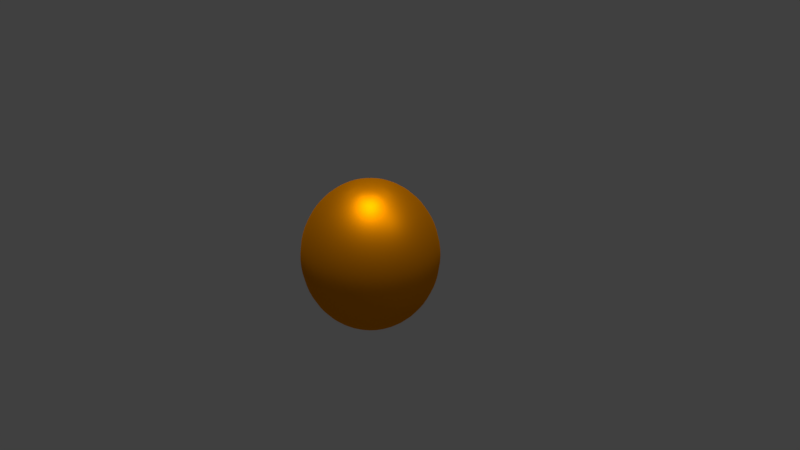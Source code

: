 # Source: T_orange_lowpoly.blend  (saved by Blender 2.77.0; exported with 4.5.12 LTS)
import bpy
from mathutils import Matrix  # noqa: F401  (used for matrix-valued properties, if any)

bpy.ops.wm.read_factory_settings(use_empty=True)
scene = bpy.context.scene
scene.name = 'Scene'

# ---- collections
col_collection_1 = bpy.data.collections.new('Collection 1'); scene.collection.children.link(col_collection_1)

# ---- materials (node trees are filled in below, after node groups)
mat_material_001 = bpy.data.materials.new('Material.001')
mat_material_001.alpha_threshold = 0.0
mat_material_001.preview_render_type = 'FLAT'
mat_material_001.roughness = 0.5

# ---- material node trees
mat_material_001.use_nodes = True; mat_material_001.node_tree.nodes.clear()
_N = mat_material_001.node_tree.nodes; _L = mat_material_001.node_tree.links
n0 = _N.new('ShaderNodeMixShader'); n0.name = 'Mix Shader'; n0.location = (303, 599)
n0.inputs[0].default_value = 0.7909
n1 = _N.new('ShaderNodeOutputMaterial'); n1.name = 'Material Output'; n1.location = (432, 434)
n2 = _N.new('ShaderNodeBsdfAnisotropic'); n2.name = 'Glossy BSDF'; n2.location = (183, 404)
n2.distribution = 'GGX'
n2.inputs[0].default_value = (1.0, 0.3185, 0.0, 1.0)
n2.inputs[1].default_value = 0.5244
n3 = _N.new('ShaderNodeBsdfDiffuse'); n3.name = 'Diffuse BSDF'; n3.location = (45, 625)
n3.inputs[0].default_value = (1.0, 0.3185, 0.0, 1.0)
_L.new(n3.outputs[0], n0.inputs[1])
_L.new(n2.outputs[0], n0.inputs[2])
_L.new(n0.outputs[0], n1.inputs[0])
n1.is_active_output = True

# ---- world
world_world = bpy.data.worlds.new('World'); scene.world = world_world
world_world.color = (0.05088, 0.05088, 0.05088)
world_world.use_sun_shadow = False
world_world.sun_shadow_jitter_overblur = 0.0
world_world.cycles.sampling_method = 'MANUAL'

# ---- cameras
cam_camera = bpy.data.cameras.new('Camera')
cam_camera.clip_end = 100.0
cam_camera.lens = 35.0
cam_camera.sensor_width = 32.0
cam_camera.sensor_height = 18.0
cam_camera.ortho_scale = 7.314
cam_camera.dof.focus_distance = 0.0

# ---- lights
light_sun_001 = bpy.data.lights.new('Sun.001', 'SUN')
light_sun_001.transmission_factor = 0.0
light_sun_001.angle = 0.1993
light_sun_001.energy = 1.0
light_sun_001.shadow_buffer_clip_start = 0.5
light_sun_001.shadow_soft_size = 0.1
light_sun_001.shadow_cascade_max_distance = 1000.0
light_sun = bpy.data.lights.new('Sun', 'SUN')
light_sun.transmission_factor = 0.0
light_sun.angle = 0.1993
light_sun.energy = 1.0
light_sun.shadow_buffer_clip_start = 0.5
light_sun.shadow_soft_size = 0.1
light_sun.shadow_cascade_max_distance = 1000.0
light_lamp = bpy.data.lights.new('Lamp', 'POINT')
light_lamp.transmission_factor = 0.0
light_lamp.cutoff_distance = 30.0
light_lamp.energy = 100.0
light_lamp.shadow_buffer_clip_start = 1.001
light_lamp.shadow_soft_size = 0.1
light_lamp.shadow_maximum_resolution = 0.006
light_lamp.use_absolute_resolution = True

# ---- meshes
me_sphere = bpy.data.meshes.new('Sphere')
me_sphere.from_pydata([(0.1764, 0.2514, 1.031), (0.1764, -0.1313, 1.107), (0.447, 0.1393, 1.031), (0.6764, 0.3687, 0.8139), (0.8297, 0.522, 0.4895), (0.8835, 0.5759, 0.1068), (0.8297, 0.522, -0.2758), (0.6764, 0.3687, -0.6003), (0.447, 0.1393, -0.817), (0.5591, -0.1313, 1.031), (0.8835, -0.1313, 0.8139), (1.1, -0.1313, 0.4895), (1.176, -0.1313, 0.1068), (1.1, -0.1313, -0.2758), (0.8835, -0.1313, -0.6003), (0.5591, -0.1313, -0.817), (0.447, -0.4019, 1.031), (0.6764, -0.6313, 0.8139), (0.8297, -0.7845, 0.4895), (0.8835, -0.8384, 0.1068), (0.8297, -0.7845, -0.2758), (0.6764, -0.6313, -0.6003), (0.447, -0.4019, -0.817), (0.1764, -0.5139, 1.031), (0.1764, -0.8384, 0.8139), (0.1764, -1.055, 0.4895), (0.1764, -1.131, 0.1068), (0.1764, -1.055, -0.2758), (0.1764, -0.8384, -0.6003), (0.1764, -0.5139, -0.817), (-0.09422, -0.4019, 1.031), (-0.3236, -0.6313, 0.8139), (-0.4769, -0.7845, 0.4895), (-0.5307, -0.8384, 0.1068), (-0.4769, -0.7845, -0.2758), (-0.3236, -0.6313, -0.6003), (-0.09422, -0.4019, -0.817), (0.1764, -0.1313, -0.8932), (-0.2063, -0.1313, 1.031), (-0.5307, -0.1313, 0.8139), (-0.7475, -0.1313, 0.4895), (-0.8236, -0.1313, 0.1068), (-0.7475, -0.1313, -0.2758), (-0.5307, -0.1313, -0.6003), (-0.2063, -0.1313, -0.817), (-0.09422, 0.1393, 1.031), (-0.3236, 0.3687, 0.8139), (-0.4769, 0.522, 0.4895), (-0.5307, 0.5759, 0.1068), (-0.4769, 0.522, -0.2758), (-0.3236, 0.3687, -0.6003), (-0.09422, 0.1393, -0.817), (0.1764, 0.5759, 0.8139), (0.1764, 0.7926, 0.4895), (0.1764, 0.8687, 0.1068), (0.1764, 0.7926, -0.2758), (0.1764, 0.5759, -0.6003), (0.1764, 0.2514, -0.817)], [], [(57, 56, 7, 8), (55, 54, 5, 6), (53, 52, 3, 4), (0, 1, 2), (37, 57, 8), (56, 55, 6, 7), (54, 53, 4, 5), (52, 0, 2, 3), (37, 8, 15), (7, 6, 13, 14), (5, 4, 11, 12), (3, 2, 9, 10), (8, 7, 14, 15), (6, 5, 12, 13), (4, 3, 10, 11), (2, 1, 9), (12, 11, 18, 19), (10, 9, 16, 17), (15, 14, 21, 22), (13, 12, 19, 20), (11, 10, 17, 18), (9, 1, 16), (37, 15, 22), (14, 13, 20, 21), (22, 21, 28, 29), (20, 19, 26, 27), (18, 17, 24, 25), (16, 1, 23), (37, 22, 29), (21, 20, 27, 28), (19, 18, 25, 26), (17, 16, 23, 24), (25, 24, 31, 32), (23, 1, 30), (37, 29, 36), (28, 27, 34, 35), (26, 25, 32, 33), (24, 23, 30, 31), (29, 28, 35, 36), (27, 26, 33, 34), (37, 36, 44), (35, 34, 42, 43), (33, 32, 40, 41), (31, 30, 38, 39), (36, 35, 43, 44), (34, 33, 41, 42), (32, 31, 39, 40), (30, 1, 38), (39, 38, 45, 46), (44, 43, 50, 51), (42, 41, 48, 49), (40, 39, 46, 47), (38, 1, 45), (37, 44, 51), (43, 42, 49, 50), (41, 40, 47, 48), (51, 50, 56, 57), (49, 48, 54, 55), (47, 46, 52, 53), (45, 1, 0), (37, 51, 57), (50, 49, 55, 56), (48, 47, 53, 54), (46, 45, 0, 52)])
me_sphere.polygons.foreach_set('use_smooth', [True] * 64)
_uv = me_sphere.uv_layers.new(name='UVMap')
_uv.uv.foreach_set('vector', [0.5012, 0.4312, 0.5065, 0.3614, 0.5959, 0.3992, 0.5496, 0.4517, 0.5194, 0.2926, 0.5418, 0.2263, 0.6682, 0.2798, 0.6362, 0.342, 0.5738, 0.1641, 0.6141, 0.1069, 0.7035, 0.1446, 0.6906, 0.2134, 0.6604, 0.05441, 0.7099, 0.00488, 0.7088, 0.07486, 0.5008, 0.5002, 0.5012, 0.4312, 0.5496, 0.4517, 0.5065, 0.3614, 0.5194, 0.2926, 0.6362, 0.342, 0.5959, 0.3992, 0.5418, 0.2263, 0.5738, 0.1641, 0.6906, 0.2134, 0.6682, 0.2798, 0.6141, 0.1069, 0.6604, 0.05441, 0.7088, 0.07486, 0.7035, 0.1446, 0.5008, 0.5002, 0.5496, 0.4517, 0.5697, 0.5005, 0.6027, 0.4055, 0.6605, 0.3655, 0.7092, 0.4833, 0.6399, 0.4957, 0.7233, 0.3338, 0.7901, 0.3119, 0.8388, 0.4297, 0.776, 0.4613, 0.8594, 0.2995, 0.9296, 0.2947, 0.9497, 0.3435, 0.8966, 0.3896, 0.5496, 0.4517, 0.6027, 0.4055, 0.6399, 0.4957, 0.5697, 0.5005, 0.6605, 0.3655, 0.7233, 0.3338, 0.776, 0.4613, 0.7092, 0.4833, 0.7901, 0.3119, 0.8594, 0.2995, 0.8966, 0.3896, 0.8388, 0.4297, 0.9296, 0.2947, 0.9999, 0.2942, 0.9497, 0.3435, 0.7762, 0.5404, 0.839, 0.5723, 0.7898, 0.6902, 0.723, 0.668, 0.8968, 0.6127, 0.9498, 0.6591, 0.9294, 0.7079, 0.8592, 0.7029, 0.5697, 0.5005, 0.64, 0.5055, 0.6024, 0.5957, 0.5494, 0.5493, 0.7093, 0.5182, 0.7762, 0.5404, 0.723, 0.668, 0.6601, 0.636, 0.839, 0.5723, 0.8968, 0.6127, 0.8592, 0.7029, 0.7898, 0.6902, 0.9498, 0.6591, 0.9999, 0.7087, 0.9294, 0.7079, 0.5008, 0.5002, 0.5697, 0.5005, 0.5494, 0.5493, 0.64, 0.5055, 0.7093, 0.5182, 0.6601, 0.636, 0.6024, 0.5957, 0.5494, 0.5493, 0.595, 0.6024, 0.5049, 0.6389, 0.5006, 0.569, 0.6345, 0.6603, 0.6655, 0.723, 0.5382, 0.7746, 0.5168, 0.7079, 0.6869, 0.7897, 0.6988, 0.8587, 0.6088, 0.8952, 0.5693, 0.8374, 0.7031, 0.9286, 0.7031, 0.9987, 0.6544, 0.9484, 0.5008, 0.5002, 0.5494, 0.5493, 0.5006, 0.569, 0.595, 0.6024, 0.6345, 0.6603, 0.5168, 0.7079, 0.5049, 0.6389, 0.6655, 0.723, 0.6869, 0.7897, 0.5693, 0.8374, 0.5382, 0.7746, 0.6988, 0.8587, 0.7031, 0.9286, 0.6544, 0.9484, 0.6088, 0.8952, 0.4292, 0.8381, 0.3889, 0.8959, 0.2988, 0.8584, 0.3114, 0.7891, 0.3426, 0.9489, 0.2931, 0.999, 0.2938, 0.9286, 0.5008, 0.5002, 0.5006, 0.569, 0.4519, 0.5487, 0.4957, 0.6392, 0.4831, 0.7085, 0.3653, 0.6595, 0.4055, 0.6017, 0.461, 0.7753, 0.4292, 0.8381, 0.3114, 0.7891, 0.3335, 0.7223, 0.3889, 0.8959, 0.3426, 0.9489, 0.2938, 0.9286, 0.2988, 0.8584, 0.5006, 0.569, 0.4957, 0.6392, 0.4055, 0.6017, 0.4519, 0.5487, 0.4831, 0.7085, 0.461, 0.7753, 0.3335, 0.7223, 0.3653, 0.6595, 0.5008, 0.5002, 0.4519, 0.5487, 0.4318, 0.4998, 0.3985, 0.5949, 0.3405, 0.6349, 0.292, 0.5167, 0.3614, 0.5044, 0.2774, 0.6664, 0.2104, 0.6883, 0.1619, 0.57, 0.2249, 0.5385, 0.141, 0.7005, 0.07061, 0.7052, 0.05052, 0.6562, 0.1038, 0.6101, 0.4519, 0.5487, 0.3985, 0.5949, 0.3614, 0.5044, 0.4318, 0.4998, 0.3405, 0.6349, 0.2774, 0.6664, 0.2249, 0.5385, 0.292, 0.5167, 0.2104, 0.6883, 0.141, 0.7005, 0.1038, 0.6101, 0.1619, 0.57, 0.07061, 0.7052, 9.994e-05, 0.7055, 0.05052, 0.6562, 0.1042, 0.3865, 0.05119, 0.3399, 0.07172, 0.291, 0.1422, 0.2962, 0.4318, 0.4998, 0.3613, 0.4945, 0.3993, 0.4042, 0.4523, 0.4509, 0.2919, 0.4817, 0.2249, 0.4592, 0.2786, 0.3315, 0.3415, 0.3637, 0.162, 0.4271, 0.1042, 0.3865, 0.1422, 0.2962, 0.2116, 0.3091, 0.05119, 0.3399, 0.001103, 0.2901, 0.07172, 0.291, 0.5008, 0.5002, 0.4318, 0.4998, 0.4523, 0.4509, 0.3613, 0.4945, 0.2919, 0.4817, 0.3415, 0.3637, 0.3993, 0.4042, 0.2249, 0.4592, 0.162, 0.4271, 0.2116, 0.3091, 0.2786, 0.3315, 0.4523, 0.4509, 0.4067, 0.3975, 0.4971, 0.3611, 0.5012, 0.4312, 0.3673, 0.3394, 0.3363, 0.2765, 0.464, 0.225, 0.4853, 0.2919, 0.315, 0.2096, 0.3033, 0.1404, 0.3936, 0.104, 0.433, 0.1621, 0.2991, 0.07029, 0.2993, 9.994e-05, 0.348, 0.05062, 0.5008, 0.5002, 0.4523, 0.4509, 0.5012, 0.4312, 0.4067, 0.3975, 0.3673, 0.3394, 0.4853, 0.2919, 0.4971, 0.3611, 0.3363, 0.2765, 0.315, 0.2096, 0.433, 0.1621, 0.464, 0.225, 0.3033, 0.1404, 0.2991, 0.07029, 0.348, 0.05062, 0.3936, 0.104])
_uv.active_render = True
_uv = me_sphere.uv_layers.new(name='UVMap.001')
_uv.uv.foreach_set('vector', [0.5445, 0.1828, 0.4555, 0.1828, 0.4555, 0.3626, 0.5445, 0.3626, 0.1808, 0.2717, 0.1808, 0.1828, 0.001001, 0.1828, 0.001001, 0.2717, 0.1808, 0.001001, 0.09191, 0.001001, 0.09191, 0.1808, 0.1808, 0.1808, 0.999, 0.1808, 0.999, 0.09291, 0.9111, 0.1808, 0.8172, 0.7293, 0.8172, 0.8172, 0.7293, 0.8172, 0.1808, 0.3626, 0.1808, 0.2737, 0.001001, 0.2737, 0.001001, 0.3626, 0.2717, 0.001001, 0.1828, 0.001001, 0.1828, 0.1808, 0.2717, 0.1808, 0.3626, 0.2717, 0.3626, 0.1828, 0.1828, 0.1828, 0.1828, 0.2717, 0.7283, 0.8162, 0.8162, 0.7283, 0.7283, 0.7283, 0.3626, 0.001001, 0.2737, 0.001001, 0.2737, 0.1808, 0.3626, 0.1808, 0.3626, 0.3626, 0.3626, 0.2737, 0.1828, 0.2737, 0.1828, 0.3626, 0.4535, 0.001001, 0.3646, 0.001001, 0.3646, 0.1808, 0.4535, 0.1808, 0.1808, 0.4535, 0.1808, 0.3646, 0.001001, 0.3646, 0.001001, 0.4535, 0.4535, 0.1828, 0.3646, 0.1828, 0.3646, 0.3626, 0.4535, 0.3626, 0.3626, 0.4535, 0.3626, 0.3646, 0.1828, 0.3646, 0.1828, 0.4535, 0.998, 0.09191, 0.9101, 0.1798, 0.9101, 0.09191, 0.5445, 0.001001, 0.4555, 0.001001, 0.4555, 0.1808, 0.5445, 0.1808, 0.1808, 0.5445, 0.1808, 0.4555, 0.001001, 0.4555, 0.001001, 0.5445, 0.08991, 0.001001, 0.001001, 0.001001, 0.001001, 0.1808, 0.08991, 0.1808, 0.3626, 0.5445, 0.3626, 0.4555, 0.1828, 0.4555, 0.1828, 0.5445, 0.4535, 0.3646, 0.3646, 0.3646, 0.3646, 0.5445, 0.4535, 0.5445, 0.7293, 0.9081, 0.8172, 0.8202, 0.8172, 0.9081, 0.1808, 0.9111, 0.09291, 0.999, 0.1808, 0.999, 0.1808, 0.6354, 0.1808, 0.5465, 0.001001, 0.5465, 0.001001, 0.6354, 0.5445, 0.3646, 0.4555, 0.3646, 0.4555, 0.5445, 0.5445, 0.5445, 0.3626, 0.6354, 0.3626, 0.5465, 0.1828, 0.5465, 0.1828, 0.6354, 0.6354, 0.001001, 0.5465, 0.001001, 0.5465, 0.1808, 0.6354, 0.1808, 0.8202, 0.9081, 0.9081, 0.8202, 0.9081, 0.9081, 0.999, 0.002002, 0.999, 0.08991, 0.9111, 0.08991, 0.5445, 0.6354, 0.5445, 0.5465, 0.3646, 0.5465, 0.3646, 0.6354, 0.6354, 0.1828, 0.5465, 0.1828, 0.5465, 0.3626, 0.6354, 0.3626, 0.1808, 0.7263, 0.1808, 0.6374, 0.001001, 0.6374, 0.001001, 0.7263, 0.6354, 0.3646, 0.5465, 0.3646, 0.5465, 0.5445, 0.6354, 0.5445, 0.002002, 0.999, 0.08991, 0.9111, 0.08991, 0.999, 0.9081, 0.7293, 0.8202, 0.8172, 0.9081, 0.8172, 0.3626, 0.7263, 0.3626, 0.6374, 0.1828, 0.6374, 0.1828, 0.7263, 0.7263, 0.001001, 0.6374, 0.001001, 0.6374, 0.1808, 0.7263, 0.1808, 0.5445, 0.7263, 0.5445, 0.6374, 0.3646, 0.6374, 0.3646, 0.7263, 0.7263, 0.1828, 0.6374, 0.1828, 0.6374, 0.3626, 0.7263, 0.3626, 0.7263, 0.6354, 0.7263, 0.5465, 0.5465, 0.5465, 0.5465, 0.6354, 0.9101, 0.08891, 0.9101, 0.001001, 0.998, 0.001001, 0.7263, 0.3646, 0.6374, 0.3646, 0.6374, 0.5445, 0.7263, 0.5445, 0.7263, 0.7263, 0.7263, 0.6374, 0.5465, 0.6374, 0.5465, 0.7263, 0.8172, 0.001001, 0.7283, 0.001001, 0.7283, 0.1808, 0.8172, 0.1808, 0.1808, 0.8172, 0.1808, 0.7283, 0.001001, 0.7283, 0.001001, 0.8172, 0.8172, 0.1828, 0.7283, 0.1828, 0.7283, 0.3626, 0.8172, 0.3626, 0.3626, 0.8172, 0.3626, 0.7283, 0.1828, 0.7283, 0.1828, 0.8172, 0.001001, 0.9101, 0.001001, 0.998, 0.08891, 0.9101, 0.8172, 0.3646, 0.7283, 0.3646, 0.7283, 0.5445, 0.8172, 0.5445, 0.5445, 0.8172, 0.5445, 0.7283, 0.3646, 0.7283, 0.3646, 0.8172, 0.8172, 0.5465, 0.7283, 0.5465, 0.7283, 0.7263, 0.8172, 0.7263, 0.7263, 0.8172, 0.7263, 0.7283, 0.5465, 0.7283, 0.5465, 0.8172, 0.8192, 0.8192, 0.8192, 0.9071, 0.9071, 0.8192, 0.8192, 0.8162, 0.9071, 0.7283, 0.8192, 0.7283, 0.9081, 0.001001, 0.8192, 0.001001, 0.8192, 0.1808, 0.9081, 0.1808, 0.1808, 0.9081, 0.1808, 0.8192, 0.001001, 0.8192, 0.001001, 0.9081, 0.9081, 0.1828, 0.8192, 0.1828, 0.8192, 0.3626, 0.9081, 0.3626, 0.3626, 0.9081, 0.3626, 0.8192, 0.1828, 0.8192, 0.1828, 0.9081, 0.9081, 0.3646, 0.8192, 0.3646, 0.8192, 0.5445, 0.9081, 0.5445, 0.7283, 0.8192, 0.7283, 0.9071, 0.8162, 0.8192, 0.09191, 0.998, 0.09191, 0.9101, 0.1798, 0.9101, 0.5445, 0.9081, 0.5445, 0.8192, 0.3646, 0.8192, 0.3646, 0.9081, 0.9081, 0.5465, 0.8192, 0.5465, 0.8192, 0.7263, 0.9081, 0.7263, 0.7263, 0.9081, 0.7263, 0.8192, 0.5465, 0.8192, 0.5465, 0.9081])
me_sphere.materials.append(mat_material_001)
me_sphere.use_remesh_preserve_volume = False
me_sphere.use_remesh_preserve_attributes = False
me_sphere.use_mirror_vertex_groups = False
me_sphere.update()

# ---- objects
ob_sun_001 = bpy.data.objects.new('Sun.001', light_sun_001)
ob_sun = bpy.data.objects.new('Sun', light_sun)
ob_sphere = bpy.data.objects.new('Sphere', me_sphere)
ob_lamp = bpy.data.objects.new('Lamp', light_lamp)
ob_camera = bpy.data.objects.new('Camera', cam_camera)

# ---- transforms, parenting, visibility, modifiers, constraints
ob_sun_001.location = (-0.1892, 4.815, 4.254)
ob_sun_001.lineart.crease_threshold = 0.0
ob_sun.location = (-3.927, -1.372, 6.1)
ob_sun.lineart.crease_threshold = 0.0
ob_sphere.location = (0.0, 0.0, 0.0)
ob_sphere.lineart.crease_threshold = 0.0
_m = ob_sphere.modifiers.new('Subsurf', 'SUBSURF')
_m.uv_smooth = 'PRESERVE_CORNERS'
_m.quality = 2
_m.show_only_control_edges = False
ob_lamp.location = (4.076, 1.005, 5.904)
ob_lamp.rotation_euler = (0.6503, 0.05522, 1.866)
ob_lamp.lock_rotations_4d = False
ob_lamp.empty_display_type = 'ARROWS'
ob_lamp.color = (0.0, 0.0, 0.0, 0.0)
ob_lamp.lineart.crease_threshold = 0.0
ob_camera.location = (7.481, -6.508, 5.344)
ob_camera.rotation_euler = (1.109, 0.0, 0.8149)
ob_camera.lock_rotations_4d = False
ob_camera.empty_display_type = 'ARROWS'
ob_camera.color = (0.0, 0.0, 0.0, 0.0)
ob_camera.display_type = 'WIRE'
ob_camera.lineart.crease_threshold = 0.0

# ---- collection membership
col_collection_1.objects.link(ob_sun_001)
col_collection_1.objects.link(ob_sun)
col_collection_1.objects.link(ob_sphere)
col_collection_1.objects.link(ob_lamp)
col_collection_1.objects.link(ob_camera)

# ---- scene / render settings (as saved in the file)
scene.camera = ob_camera
scene.frame_start = 1; scene.frame_end = 250; scene.frame_set(1)
scene.render.engine = 'CYCLES'
scene.render.resolution_percentage = 50
scene.render.dither_intensity = 0.0
scene.cycles.use_denoising = False
scene.cycles.samples = 128
scene.cycles.sampling_pattern = 'TABULATED_SOBOL'
scene.cycles.light_sampling_threshold = 0.0
scene.cycles.use_adaptive_sampling = False
scene.cycles.use_light_tree = False
scene.cycles.blur_glossy = 0.0
scene.cycles.sample_clamp_indirect = 0.0
scene.view_settings.view_transform = 'Standard'
bpy.context.view_layer.update()
